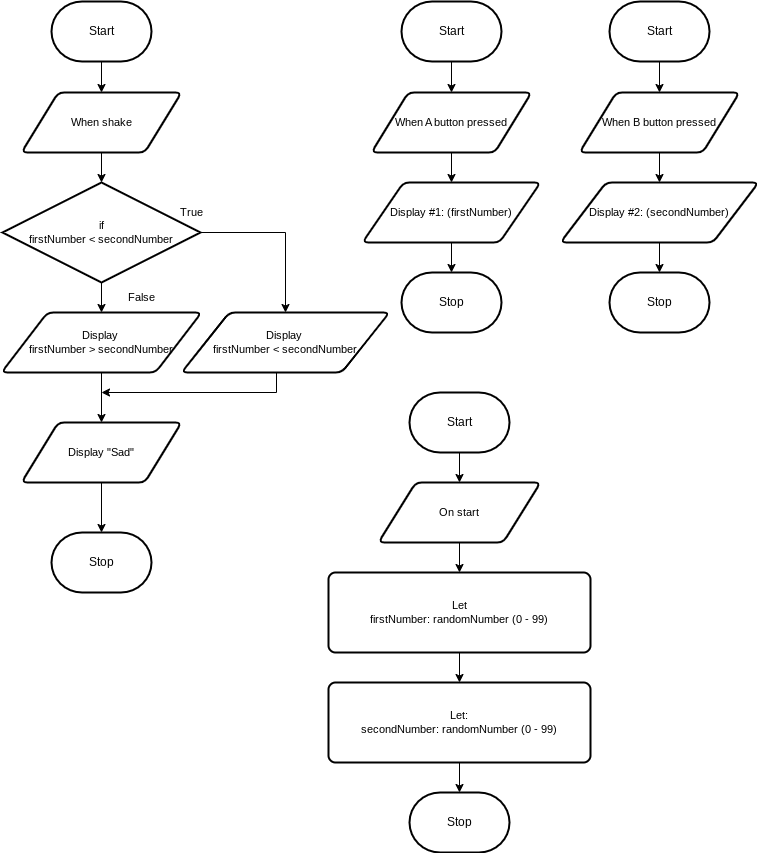

The diagram above was exported from draw.io. Its source (the exported page's mxGraphModel, read from the mxfile embedded in the PNG):
<mxGraphModel dx="606" dy="560" grid="1" gridSize="10" guides="1" tooltips="1" connect="1" arrows="1" fold="1" page="1" pageScale="1" pageWidth="850" pageHeight="1100" math="0" shadow="0">
  <root>
    <mxCell id="0" />
    <mxCell id="1" parent="0" />
    <mxCell id="29" style="edgeStyle=orthogonalEdgeStyle;shape=connector;rounded=0;html=1;exitX=0.5;exitY=1;exitDx=0;exitDy=0;exitPerimeter=0;labelBackgroundColor=default;strokeColor=default;fontFamily=Helvetica;fontSize=11;fontColor=default;endArrow=classic;" edge="1" parent="1" source="2" target="27">
      <mxGeometry relative="1" as="geometry" />
    </mxCell>
    <mxCell id="2" value="Start" style="strokeWidth=2;html=1;shape=mxgraph.flowchart.terminator;whiteSpace=wrap;" parent="1" vertex="1">
      <mxGeometry x="401" y="19" width="100" height="60" as="geometry" />
    </mxCell>
    <mxCell id="3" value="Stop" style="strokeWidth=2;html=1;shape=mxgraph.flowchart.terminator;whiteSpace=wrap;" parent="1" vertex="1">
      <mxGeometry x="401" y="290" width="100" height="60" as="geometry" />
    </mxCell>
    <mxCell id="11" style="edgeStyle=orthogonalEdgeStyle;shape=connector;rounded=0;html=1;exitX=0.5;exitY=1;exitDx=0;exitDy=0;exitPerimeter=0;entryX=0.5;entryY=0;entryDx=0;entryDy=0;labelBackgroundColor=default;strokeColor=default;fontFamily=Helvetica;fontSize=11;fontColor=default;endArrow=classic;" edge="1" parent="1" source="5" target="9">
      <mxGeometry relative="1" as="geometry" />
    </mxCell>
    <mxCell id="5" value="Start" style="strokeWidth=2;html=1;shape=mxgraph.flowchart.terminator;whiteSpace=wrap;" vertex="1" parent="1">
      <mxGeometry x="51" y="19" width="100" height="60" as="geometry" />
    </mxCell>
    <mxCell id="6" value="Stop" style="strokeWidth=2;html=1;shape=mxgraph.flowchart.terminator;whiteSpace=wrap;" vertex="1" parent="1">
      <mxGeometry x="51" y="550" width="100" height="60" as="geometry" />
    </mxCell>
    <mxCell id="43" style="edgeStyle=orthogonalEdgeStyle;shape=connector;rounded=0;html=1;exitX=0.5;exitY=1;exitDx=0;exitDy=0;exitPerimeter=0;entryX=0.5;entryY=0;entryDx=0;entryDy=0;labelBackgroundColor=default;strokeColor=default;fontFamily=Helvetica;fontSize=11;fontColor=default;endArrow=classic;" edge="1" parent="1" source="7" target="39">
      <mxGeometry relative="1" as="geometry" />
    </mxCell>
    <mxCell id="7" value="Start" style="strokeWidth=2;html=1;shape=mxgraph.flowchart.terminator;whiteSpace=wrap;" vertex="1" parent="1">
      <mxGeometry x="409" y="410" width="100" height="60" as="geometry" />
    </mxCell>
    <mxCell id="8" value="Stop" style="strokeWidth=2;html=1;shape=mxgraph.flowchart.terminator;whiteSpace=wrap;" vertex="1" parent="1">
      <mxGeometry x="409" y="810" width="100" height="60" as="geometry" />
    </mxCell>
    <mxCell id="12" style="edgeStyle=orthogonalEdgeStyle;shape=connector;rounded=0;html=1;exitX=0.5;exitY=1;exitDx=0;exitDy=0;entryX=0.5;entryY=0;entryDx=0;entryDy=0;entryPerimeter=0;labelBackgroundColor=default;strokeColor=default;fontFamily=Helvetica;fontSize=11;fontColor=default;endArrow=classic;" edge="1" parent="1" source="9" target="10">
      <mxGeometry relative="1" as="geometry" />
    </mxCell>
    <mxCell id="9" value="When shake" style="shape=parallelogram;html=1;strokeWidth=2;perimeter=parallelogramPerimeter;whiteSpace=wrap;rounded=1;arcSize=12;size=0.23;fontFamily=Helvetica;fontSize=11;fontColor=default;" vertex="1" parent="1">
      <mxGeometry x="21" y="110" width="160" height="60" as="geometry" />
    </mxCell>
    <mxCell id="18" style="edgeStyle=orthogonalEdgeStyle;shape=connector;rounded=0;html=1;exitX=0.5;exitY=1;exitDx=0;exitDy=0;exitPerimeter=0;entryX=0.5;entryY=0;entryDx=0;entryDy=0;labelBackgroundColor=default;strokeColor=default;fontFamily=Helvetica;fontSize=11;fontColor=default;endArrow=classic;" edge="1" parent="1" source="10" target="16">
      <mxGeometry relative="1" as="geometry" />
    </mxCell>
    <mxCell id="21" style="edgeStyle=orthogonalEdgeStyle;shape=connector;rounded=0;html=1;exitX=1;exitY=0.5;exitDx=0;exitDy=0;exitPerimeter=0;entryX=0.5;entryY=0;entryDx=0;entryDy=0;labelBackgroundColor=default;strokeColor=default;fontFamily=Helvetica;fontSize=11;fontColor=default;endArrow=classic;" edge="1" parent="1" source="10" target="20">
      <mxGeometry relative="1" as="geometry" />
    </mxCell>
    <mxCell id="10" value="if&lt;br&gt;firstNumber &amp;lt; secondNumber" style="strokeWidth=2;html=1;shape=mxgraph.flowchart.decision;whiteSpace=wrap;fontFamily=Helvetica;fontSize=11;fontColor=default;" vertex="1" parent="1">
      <mxGeometry x="2" y="200" width="198" height="100" as="geometry" />
    </mxCell>
    <mxCell id="13" value="True" style="text;html=1;align=center;verticalAlign=middle;resizable=0;points=[];autosize=1;strokeColor=none;fillColor=none;fontSize=11;fontFamily=Helvetica;fontColor=default;" vertex="1" parent="1">
      <mxGeometry x="166" y="215" width="50" height="30" as="geometry" />
    </mxCell>
    <mxCell id="14" value="False" style="text;html=1;align=center;verticalAlign=middle;resizable=0;points=[];autosize=1;strokeColor=none;fillColor=none;fontSize=11;fontFamily=Helvetica;fontColor=default;" vertex="1" parent="1">
      <mxGeometry x="116" y="300" width="50" height="30" as="geometry" />
    </mxCell>
    <mxCell id="23" style="edgeStyle=orthogonalEdgeStyle;shape=connector;rounded=0;html=1;exitX=0.5;exitY=1;exitDx=0;exitDy=0;labelBackgroundColor=default;strokeColor=default;fontFamily=Helvetica;fontSize=11;fontColor=default;endArrow=classic;" edge="1" parent="1" source="16" target="22">
      <mxGeometry relative="1" as="geometry" />
    </mxCell>
    <mxCell id="16" value="Display&amp;nbsp;&lt;br&gt;firstNumber &amp;gt; secondNumber" style="shape=parallelogram;html=1;strokeWidth=2;perimeter=parallelogramPerimeter;whiteSpace=wrap;rounded=1;arcSize=12;size=0.23;fontFamily=Helvetica;fontSize=11;fontColor=default;" vertex="1" parent="1">
      <mxGeometry x="1" y="330" width="200" height="60" as="geometry" />
    </mxCell>
    <mxCell id="24" style="edgeStyle=orthogonalEdgeStyle;shape=connector;rounded=0;html=1;exitX=0.5;exitY=1;exitDx=0;exitDy=0;labelBackgroundColor=default;strokeColor=default;fontFamily=Helvetica;fontSize=11;fontColor=default;endArrow=classic;" edge="1" parent="1" source="20">
      <mxGeometry relative="1" as="geometry">
        <mxPoint x="101" y="410" as="targetPoint" />
        <Array as="points">
          <mxPoint x="276" y="410" />
        </Array>
      </mxGeometry>
    </mxCell>
    <mxCell id="20" value="Display&amp;nbsp;&lt;br&gt;firstNumber &amp;lt; secondNumber" style="shape=parallelogram;html=1;strokeWidth=2;perimeter=parallelogramPerimeter;whiteSpace=wrap;rounded=1;arcSize=12;size=0.23;fontFamily=Helvetica;fontSize=11;fontColor=default;" vertex="1" parent="1">
      <mxGeometry x="181" y="330" width="208" height="60" as="geometry" />
    </mxCell>
    <mxCell id="25" style="edgeStyle=orthogonalEdgeStyle;shape=connector;rounded=0;html=1;exitX=0.5;exitY=1;exitDx=0;exitDy=0;entryX=0.5;entryY=0;entryDx=0;entryDy=0;entryPerimeter=0;labelBackgroundColor=default;strokeColor=default;fontFamily=Helvetica;fontSize=11;fontColor=default;endArrow=classic;" edge="1" parent="1" source="22" target="6">
      <mxGeometry relative="1" as="geometry" />
    </mxCell>
    <mxCell id="22" value="Display &quot;Sad&quot;" style="shape=parallelogram;html=1;strokeWidth=2;perimeter=parallelogramPerimeter;whiteSpace=wrap;rounded=1;arcSize=12;size=0.23;fontFamily=Helvetica;fontSize=11;fontColor=default;" vertex="1" parent="1">
      <mxGeometry x="21" y="440" width="160" height="60" as="geometry" />
    </mxCell>
    <mxCell id="30" style="edgeStyle=orthogonalEdgeStyle;shape=connector;rounded=0;html=1;exitX=0.5;exitY=1;exitDx=0;exitDy=0;entryX=0.5;entryY=0;entryDx=0;entryDy=0;labelBackgroundColor=default;strokeColor=default;fontFamily=Helvetica;fontSize=11;fontColor=default;endArrow=classic;" edge="1" parent="1" source="27" target="28">
      <mxGeometry relative="1" as="geometry" />
    </mxCell>
    <mxCell id="27" value="When A button pressed" style="shape=parallelogram;html=1;strokeWidth=2;perimeter=parallelogramPerimeter;whiteSpace=wrap;rounded=1;arcSize=12;size=0.23;fontFamily=Helvetica;fontSize=11;fontColor=default;" vertex="1" parent="1">
      <mxGeometry x="371" y="110" width="160" height="60" as="geometry" />
    </mxCell>
    <mxCell id="31" style="edgeStyle=orthogonalEdgeStyle;shape=connector;rounded=0;html=1;exitX=0.5;exitY=1;exitDx=0;exitDy=0;entryX=0.5;entryY=0;entryDx=0;entryDy=0;entryPerimeter=0;labelBackgroundColor=default;strokeColor=default;fontFamily=Helvetica;fontSize=11;fontColor=default;endArrow=classic;" edge="1" parent="1" source="28" target="3">
      <mxGeometry relative="1" as="geometry" />
    </mxCell>
    <mxCell id="28" value="Display #1: (firstNumber)" style="shape=parallelogram;html=1;strokeWidth=2;perimeter=parallelogramPerimeter;whiteSpace=wrap;rounded=1;arcSize=12;size=0.23;fontFamily=Helvetica;fontSize=11;fontColor=default;" vertex="1" parent="1">
      <mxGeometry x="362" y="200" width="178" height="60" as="geometry" />
    </mxCell>
    <mxCell id="32" style="edgeStyle=orthogonalEdgeStyle;shape=connector;rounded=0;html=1;exitX=0.5;exitY=1;exitDx=0;exitDy=0;exitPerimeter=0;labelBackgroundColor=default;strokeColor=default;fontFamily=Helvetica;fontSize=11;fontColor=default;endArrow=classic;" edge="1" source="33" target="36" parent="1">
      <mxGeometry relative="1" as="geometry" />
    </mxCell>
    <mxCell id="33" value="Start" style="strokeWidth=2;html=1;shape=mxgraph.flowchart.terminator;whiteSpace=wrap;" vertex="1" parent="1">
      <mxGeometry x="609" y="19" width="100" height="60" as="geometry" />
    </mxCell>
    <mxCell id="34" value="Stop" style="strokeWidth=2;html=1;shape=mxgraph.flowchart.terminator;whiteSpace=wrap;" vertex="1" parent="1">
      <mxGeometry x="609" y="290" width="100" height="60" as="geometry" />
    </mxCell>
    <mxCell id="35" style="edgeStyle=orthogonalEdgeStyle;shape=connector;rounded=0;html=1;exitX=0.5;exitY=1;exitDx=0;exitDy=0;entryX=0.5;entryY=0;entryDx=0;entryDy=0;labelBackgroundColor=default;strokeColor=default;fontFamily=Helvetica;fontSize=11;fontColor=default;endArrow=classic;" edge="1" source="36" target="38" parent="1">
      <mxGeometry relative="1" as="geometry" />
    </mxCell>
    <mxCell id="36" value="When B button pressed" style="shape=parallelogram;html=1;strokeWidth=2;perimeter=parallelogramPerimeter;whiteSpace=wrap;rounded=1;arcSize=12;size=0.23;fontFamily=Helvetica;fontSize=11;fontColor=default;" vertex="1" parent="1">
      <mxGeometry x="579" y="110" width="160" height="60" as="geometry" />
    </mxCell>
    <mxCell id="37" style="edgeStyle=orthogonalEdgeStyle;shape=connector;rounded=0;html=1;exitX=0.5;exitY=1;exitDx=0;exitDy=0;entryX=0.5;entryY=0;entryDx=0;entryDy=0;entryPerimeter=0;labelBackgroundColor=default;strokeColor=default;fontFamily=Helvetica;fontSize=11;fontColor=default;endArrow=classic;" edge="1" source="38" target="34" parent="1">
      <mxGeometry relative="1" as="geometry" />
    </mxCell>
    <mxCell id="38" value="Display #2: (secondNumber)" style="shape=parallelogram;html=1;strokeWidth=2;perimeter=parallelogramPerimeter;whiteSpace=wrap;rounded=1;arcSize=12;size=0.23;fontFamily=Helvetica;fontSize=11;fontColor=default;" vertex="1" parent="1">
      <mxGeometry x="560" y="200" width="198" height="60" as="geometry" />
    </mxCell>
    <mxCell id="44" style="edgeStyle=orthogonalEdgeStyle;shape=connector;rounded=0;html=1;exitX=0.5;exitY=1;exitDx=0;exitDy=0;entryX=0.5;entryY=0;entryDx=0;entryDy=0;labelBackgroundColor=default;strokeColor=default;fontFamily=Helvetica;fontSize=11;fontColor=default;endArrow=classic;" edge="1" parent="1" source="39" target="40">
      <mxGeometry relative="1" as="geometry" />
    </mxCell>
    <mxCell id="39" value="On start" style="shape=parallelogram;html=1;strokeWidth=2;perimeter=parallelogramPerimeter;whiteSpace=wrap;rounded=1;arcSize=12;size=0.23;fontFamily=Helvetica;fontSize=11;fontColor=default;" vertex="1" parent="1">
      <mxGeometry x="378" y="500" width="162" height="60" as="geometry" />
    </mxCell>
    <mxCell id="45" style="edgeStyle=orthogonalEdgeStyle;shape=connector;rounded=0;html=1;exitX=0.5;exitY=1;exitDx=0;exitDy=0;entryX=0.5;entryY=0;entryDx=0;entryDy=0;labelBackgroundColor=default;strokeColor=default;fontFamily=Helvetica;fontSize=11;fontColor=default;endArrow=classic;" edge="1" parent="1" source="40" target="42">
      <mxGeometry relative="1" as="geometry" />
    </mxCell>
    <mxCell id="40" value="Let&lt;br&gt;firstNumber: randomNumber (0 - 99)" style="rounded=1;whiteSpace=wrap;html=1;absoluteArcSize=1;arcSize=14;strokeWidth=2;fontFamily=Helvetica;fontSize=11;fontColor=default;" vertex="1" parent="1">
      <mxGeometry x="328" y="590" width="262" height="80" as="geometry" />
    </mxCell>
    <mxCell id="46" style="edgeStyle=orthogonalEdgeStyle;shape=connector;rounded=0;html=1;exitX=0.5;exitY=1;exitDx=0;exitDy=0;entryX=0.5;entryY=0;entryDx=0;entryDy=0;entryPerimeter=0;labelBackgroundColor=default;strokeColor=default;fontFamily=Helvetica;fontSize=11;fontColor=default;endArrow=classic;" edge="1" parent="1" source="42" target="8">
      <mxGeometry relative="1" as="geometry" />
    </mxCell>
    <mxCell id="42" value="Let: &lt;br&gt;secondNumber: randomNumber (0 - 99)" style="rounded=1;whiteSpace=wrap;html=1;absoluteArcSize=1;arcSize=14;strokeWidth=2;fontFamily=Helvetica;fontSize=11;fontColor=default;" vertex="1" parent="1">
      <mxGeometry x="328" y="700" width="262" height="80" as="geometry" />
    </mxCell>
  </root>
</mxGraphModel>